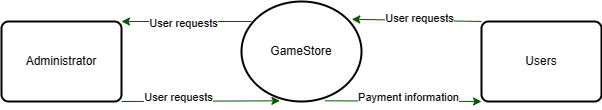

The diagram above was exported from draw.io. Its source (the exported page's mxGraphModel, read from the mxfile embedded in the PNG):
<mxGraphModel dx="746" dy="459" grid="1" gridSize="10" guides="1" tooltips="1" connect="1" arrows="1" fold="1" page="1" pageScale="1" pageWidth="827" pageHeight="1169" math="0" shadow="0">
  <root>
    <mxCell id="WIyWlLk6GJQsqaUBKTNV-0" />
    <mxCell id="WIyWlLk6GJQsqaUBKTNV-1" parent="WIyWlLk6GJQsqaUBKTNV-0" />
    <mxCell id="GmiPtixFAgRYdwcpHCMs-0" value="GameStore" style="strokeWidth=2;html=1;shape=mxgraph.flowchart.start_2;whiteSpace=wrap;" vertex="1" parent="WIyWlLk6GJQsqaUBKTNV-1">
      <mxGeometry x="360" y="180" width="120" height="100" as="geometry" />
    </mxCell>
    <mxCell id="GmiPtixFAgRYdwcpHCMs-1" value="Administrator" style="rounded=1;whiteSpace=wrap;html=1;absoluteArcSize=1;arcSize=14;strokeWidth=2;" vertex="1" parent="WIyWlLk6GJQsqaUBKTNV-1">
      <mxGeometry x="120" y="200" width="120" height="80" as="geometry" />
    </mxCell>
    <mxCell id="GmiPtixFAgRYdwcpHCMs-2" value="Users" style="rounded=1;whiteSpace=wrap;html=1;absoluteArcSize=1;arcSize=14;strokeWidth=2;" vertex="1" parent="WIyWlLk6GJQsqaUBKTNV-1">
      <mxGeometry x="600" y="200" width="120" height="80" as="geometry" />
    </mxCell>
    <mxCell id="GmiPtixFAgRYdwcpHCMs-3" value="" style="endArrow=classic;html=1;rounded=0;entryX=1;entryY=0;entryDx=0;entryDy=0;fillColor=#008a00;strokeColor=#005700;" edge="1" parent="WIyWlLk6GJQsqaUBKTNV-1" target="GmiPtixFAgRYdwcpHCMs-1">
      <mxGeometry width="50" height="50" relative="1" as="geometry">
        <mxPoint x="370" y="200" as="sourcePoint" />
        <mxPoint x="350" y="140" as="targetPoint" />
        <Array as="points" />
      </mxGeometry>
    </mxCell>
    <mxCell id="GmiPtixFAgRYdwcpHCMs-9" value="User requests" style="edgeLabel;html=1;align=center;verticalAlign=middle;resizable=0;points=[];" vertex="1" connectable="0" parent="GmiPtixFAgRYdwcpHCMs-3">
      <mxGeometry x="0.0672" y="1" relative="1" as="geometry">
        <mxPoint as="offset" />
      </mxGeometry>
    </mxCell>
    <mxCell id="GmiPtixFAgRYdwcpHCMs-4" value="" style="endArrow=classic;html=1;rounded=0;exitX=1;exitY=1;exitDx=0;exitDy=0;entryX=0.32;entryY=0.993;entryDx=0;entryDy=0;entryPerimeter=0;fillColor=#008a00;strokeColor=#005700;" edge="1" parent="WIyWlLk6GJQsqaUBKTNV-1" source="GmiPtixFAgRYdwcpHCMs-1" target="GmiPtixFAgRYdwcpHCMs-0">
      <mxGeometry width="50" height="50" relative="1" as="geometry">
        <mxPoint x="280" y="310" as="sourcePoint" />
        <mxPoint x="330" y="260" as="targetPoint" />
        <Array as="points" />
      </mxGeometry>
    </mxCell>
    <mxCell id="GmiPtixFAgRYdwcpHCMs-11" value="User requests" style="edgeLabel;html=1;align=center;verticalAlign=middle;resizable=0;points=[];" vertex="1" connectable="0" parent="GmiPtixFAgRYdwcpHCMs-4">
      <mxGeometry x="-0.2763" y="4" relative="1" as="geometry">
        <mxPoint as="offset" />
      </mxGeometry>
    </mxCell>
    <mxCell id="GmiPtixFAgRYdwcpHCMs-5" value="" style="endArrow=classic;html=1;rounded=0;entryX=0.919;entryY=0.178;entryDx=0;entryDy=0;entryPerimeter=0;exitX=0;exitY=0;exitDx=0;exitDy=0;fillColor=#008a00;strokeColor=#005700;" edge="1" parent="WIyWlLk6GJQsqaUBKTNV-1" source="GmiPtixFAgRYdwcpHCMs-2" target="GmiPtixFAgRYdwcpHCMs-0">
      <mxGeometry width="50" height="50" relative="1" as="geometry">
        <mxPoint x="550" y="250" as="sourcePoint" />
        <mxPoint x="600" y="200" as="targetPoint" />
        <Array as="points" />
      </mxGeometry>
    </mxCell>
    <mxCell id="GmiPtixFAgRYdwcpHCMs-7" value="User requests" style="edgeLabel;html=1;align=center;verticalAlign=middle;resizable=0;points=[];" vertex="1" connectable="0" parent="GmiPtixFAgRYdwcpHCMs-5">
      <mxGeometry x="-0.05" y="-2" relative="1" as="geometry">
        <mxPoint x="-1" as="offset" />
      </mxGeometry>
    </mxCell>
    <mxCell id="GmiPtixFAgRYdwcpHCMs-6" value="" style="endArrow=classic;html=1;rounded=0;entryX=0;entryY=1;entryDx=0;entryDy=0;exitX=0.697;exitY=0.993;exitDx=0;exitDy=0;exitPerimeter=0;fillColor=#008a00;strokeColor=#005700;" edge="1" parent="WIyWlLk6GJQsqaUBKTNV-1" source="GmiPtixFAgRYdwcpHCMs-0" target="GmiPtixFAgRYdwcpHCMs-2">
      <mxGeometry width="50" height="50" relative="1" as="geometry">
        <mxPoint x="490" y="310" as="sourcePoint" />
        <mxPoint x="540" y="260" as="targetPoint" />
        <Array as="points" />
      </mxGeometry>
    </mxCell>
    <mxCell id="GmiPtixFAgRYdwcpHCMs-10" value="Text" style="edgeLabel;html=1;align=center;verticalAlign=middle;resizable=0;points=[];" vertex="1" connectable="0" parent="GmiPtixFAgRYdwcpHCMs-6">
      <mxGeometry x="0.0273" y="3" relative="1" as="geometry">
        <mxPoint as="offset" />
      </mxGeometry>
    </mxCell>
    <mxCell id="GmiPtixFAgRYdwcpHCMs-12" value="Payment information" style="edgeLabel;html=1;align=center;verticalAlign=middle;resizable=0;points=[];" vertex="1" connectable="0" parent="GmiPtixFAgRYdwcpHCMs-6">
      <mxGeometry x="0.0556" y="4" relative="1" as="geometry">
        <mxPoint as="offset" />
      </mxGeometry>
    </mxCell>
  </root>
</mxGraphModel>